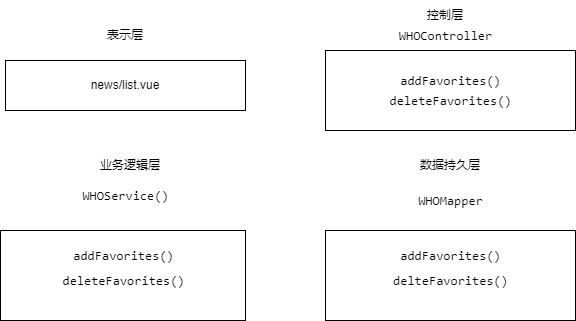

The diagram above was exported from draw.io. Its source (the exported page's mxGraphModel, read from the mxfile embedded in the PNG):
<mxGraphModel dx="542" dy="341" grid="1" gridSize="10" guides="1" tooltips="1" connect="1" arrows="1" fold="1" page="1" pageScale="1" pageWidth="827" pageHeight="1169" math="0" shadow="0">
  <root>
    <mxCell id="0" />
    <mxCell id="1" parent="0" />
    <mxCell id="l56TzXwd1oCjbUrEEm-K-1" value="news/list.vue" style="rounded=0;whiteSpace=wrap;html=1;" vertex="1" parent="1">
      <mxGeometry x="110" y="130" width="240" height="50" as="geometry" />
    </mxCell>
    <mxCell id="l56TzXwd1oCjbUrEEm-K-2" value="表示层" style="text;html=1;strokeColor=none;fillColor=none;align=center;verticalAlign=middle;whiteSpace=wrap;rounded=0;" vertex="1" parent="1">
      <mxGeometry x="200" y="90" width="60" height="30" as="geometry" />
    </mxCell>
    <mxCell id="l56TzXwd1oCjbUrEEm-K-3" value="&lt;pre style=&quot;border-color: var(--border-color); background-color: rgb(255, 255, 255); font-family: Consolas; font-size: 9.8pt;&quot;&gt;&lt;br&gt;&lt;/pre&gt;" style="rounded=0;whiteSpace=wrap;html=1;" vertex="1" parent="1">
      <mxGeometry x="430" y="120" width="250" height="80" as="geometry" />
    </mxCell>
    <mxCell id="l56TzXwd1oCjbUrEEm-K-4" value="控制层" style="text;html=1;strokeColor=none;fillColor=none;align=center;verticalAlign=middle;whiteSpace=wrap;rounded=0;" vertex="1" parent="1">
      <mxGeometry x="520" y="70" width="60" height="30" as="geometry" />
    </mxCell>
    <mxCell id="l56TzXwd1oCjbUrEEm-K-5" value="&lt;pre style=&quot;background-color: rgb(255, 255, 255); font-family: Consolas; font-size: 9.8pt;&quot;&gt;&lt;pre style=&quot;font-family: Consolas; font-size: 9.8pt;&quot;&gt;WHOController&lt;/pre&gt;&lt;/pre&gt;" style="text;html=1;align=center;verticalAlign=middle;resizable=0;points=[];autosize=1;strokeColor=none;fillColor=none;" vertex="1" parent="1">
      <mxGeometry x="490" y="75" width="120" height="60" as="geometry" />
    </mxCell>
    <mxCell id="l56TzXwd1oCjbUrEEm-K-6" value="业务逻辑层" style="text;html=1;strokeColor=none;fillColor=none;align=center;verticalAlign=middle;whiteSpace=wrap;rounded=0;" vertex="1" parent="1">
      <mxGeometry x="200" y="220" width="70" height="30" as="geometry" />
    </mxCell>
    <mxCell id="l56TzXwd1oCjbUrEEm-K-7" value="&lt;pre style=&quot;background-color: rgb(255, 255, 255); font-family: Consolas; font-size: 9.8pt;&quot;&gt;&lt;pre style=&quot;font-family: Consolas; font-size: 9.8pt;&quot;&gt;WHOService()&lt;/pre&gt;&lt;/pre&gt;" style="text;html=1;align=center;verticalAlign=middle;resizable=0;points=[];autosize=1;strokeColor=none;fillColor=none;" vertex="1" parent="1">
      <mxGeometry x="175" y="235" width="110" height="60" as="geometry" />
    </mxCell>
    <mxCell id="l56TzXwd1oCjbUrEEm-K-8" value="数据持久层" style="text;html=1;strokeColor=none;fillColor=none;align=center;verticalAlign=middle;whiteSpace=wrap;rounded=0;" vertex="1" parent="1">
      <mxGeometry x="520" y="220" width="70" height="30" as="geometry" />
    </mxCell>
    <mxCell id="l56TzXwd1oCjbUrEEm-K-9" value="&lt;pre style=&quot;background-color: rgb(255, 255, 255); font-family: Consolas; font-size: 9.8pt;&quot;&gt;&lt;pre style=&quot;font-family: Consolas; font-size: 9.8pt;&quot;&gt;&lt;span style=&quot;font-size: 9.8pt; white-space: nowrap;&quot;&gt;WHOMapper&lt;/span&gt;&lt;br&gt;&lt;/pre&gt;&lt;/pre&gt;" style="text;html=1;align=center;verticalAlign=middle;resizable=0;points=[];autosize=1;strokeColor=none;fillColor=none;" vertex="1" parent="1">
      <mxGeometry x="510" y="240" width="90" height="60" as="geometry" />
    </mxCell>
    <mxCell id="l56TzXwd1oCjbUrEEm-K-10" value="" style="rounded=0;whiteSpace=wrap;html=1;" vertex="1" parent="1">
      <mxGeometry x="430" y="300" width="250" height="90" as="geometry" />
    </mxCell>
    <mxCell id="l56TzXwd1oCjbUrEEm-K-11" value="&lt;pre style=&quot;background-color: rgb(255, 255, 255); font-family: Consolas; font-size: 9.8pt;&quot;&gt;&lt;pre style=&quot;font-family: Consolas; font-size: 9.8pt;&quot;&gt;&lt;br&gt;&lt;/pre&gt;&lt;/pre&gt;" style="text;html=1;align=center;verticalAlign=middle;resizable=0;points=[];autosize=1;strokeColor=none;fillColor=none;" vertex="1" parent="1">
      <mxGeometry x="545" y="110" width="20" height="60" as="geometry" />
    </mxCell>
    <mxCell id="l56TzXwd1oCjbUrEEm-K-12" value="&lt;pre style=&quot;background-color: rgb(255, 255, 255); font-family: Consolas; font-size: 9.8pt;&quot;&gt;&lt;pre style=&quot;font-family: Consolas; font-size: 9.8pt;&quot;&gt;addFavorites()&lt;/pre&gt;&lt;/pre&gt;" style="text;html=1;align=center;verticalAlign=middle;resizable=0;points=[];autosize=1;strokeColor=none;fillColor=none;" vertex="1" parent="1">
      <mxGeometry x="495" y="120" width="120" height="60" as="geometry" />
    </mxCell>
    <mxCell id="l56TzXwd1oCjbUrEEm-K-13" value="&lt;pre style=&quot;border-color: var(--border-color); background-color: rgb(255, 255, 255); font-family: Consolas; font-size: 9.8pt;&quot;&gt;&lt;br&gt;&lt;/pre&gt;" style="rounded=0;whiteSpace=wrap;html=1;" vertex="1" parent="1">
      <mxGeometry x="105" y="300" width="245" height="90" as="geometry" />
    </mxCell>
    <mxCell id="l56TzXwd1oCjbUrEEm-K-16" value="&lt;pre style=&quot;background-color: rgb(255, 255, 255); font-family: Consolas; font-size: 9.8pt;&quot;&gt;&lt;pre style=&quot;font-family: Consolas; font-size: 9.8pt;&quot;&gt;deleteFavorites()&lt;/pre&gt;&lt;/pre&gt;" style="text;html=1;align=center;verticalAlign=middle;resizable=0;points=[];autosize=1;strokeColor=none;fillColor=none;" vertex="1" parent="1">
      <mxGeometry x="480" y="140" width="150" height="60" as="geometry" />
    </mxCell>
    <mxCell id="l56TzXwd1oCjbUrEEm-K-17" value="&lt;pre style=&quot;background-color: rgb(255, 255, 255); font-family: Consolas; font-size: 9.8pt;&quot;&gt;&lt;pre style=&quot;font-family: Consolas; font-size: 9.8pt;&quot;&gt;deleteFavorites()&lt;/pre&gt;&lt;/pre&gt;" style="text;html=1;align=center;verticalAlign=middle;resizable=0;points=[];autosize=1;strokeColor=none;fillColor=none;" vertex="1" parent="1">
      <mxGeometry x="152.5" y="320" width="150" height="60" as="geometry" />
    </mxCell>
    <mxCell id="l56TzXwd1oCjbUrEEm-K-18" value="&lt;pre style=&quot;background-color: rgb(255, 255, 255); font-family: Consolas; font-size: 9.8pt;&quot;&gt;&lt;pre style=&quot;font-family: Consolas; font-size: 9.8pt;&quot;&gt;addFavorites()&lt;/pre&gt;&lt;/pre&gt;" style="text;html=1;align=center;verticalAlign=middle;resizable=0;points=[];autosize=1;strokeColor=none;fillColor=none;" vertex="1" parent="1">
      <mxGeometry x="167.5" y="295" width="120" height="60" as="geometry" />
    </mxCell>
    <mxCell id="l56TzXwd1oCjbUrEEm-K-19" value="&lt;pre style=&quot;background-color: rgb(255, 255, 255); font-family: Consolas; font-size: 9.8pt;&quot;&gt;&lt;pre style=&quot;font-family: Consolas; font-size: 9.8pt;&quot;&gt;addFavorites()&lt;/pre&gt;&lt;/pre&gt;" style="text;html=1;align=center;verticalAlign=middle;resizable=0;points=[];autosize=1;strokeColor=none;fillColor=none;" vertex="1" parent="1">
      <mxGeometry x="495" y="295" width="120" height="60" as="geometry" />
    </mxCell>
    <mxCell id="l56TzXwd1oCjbUrEEm-K-20" value="&lt;pre style=&quot;background-color: rgb(255, 255, 255); font-family: Consolas; font-size: 9.8pt;&quot;&gt;&lt;pre style=&quot;font-family: Consolas; font-size: 9.8pt;&quot;&gt;delteFavorites()&lt;/pre&gt;&lt;/pre&gt;" style="text;html=1;align=center;verticalAlign=middle;resizable=0;points=[];autosize=1;strokeColor=none;fillColor=none;" vertex="1" parent="1">
      <mxGeometry x="485" y="320" width="140" height="60" as="geometry" />
    </mxCell>
  </root>
</mxGraphModel>